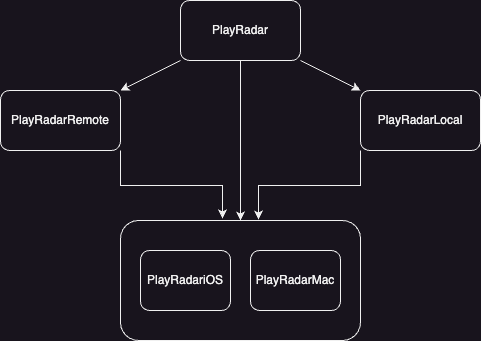

The diagram above was exported from draw.io. Its source (the exported page's mxGraphModel, read from the mxfile embedded in the PNG):
<mxGraphModel dx="984" dy="615" grid="1" gridSize="10" guides="1" tooltips="1" connect="1" arrows="1" fold="1" page="1" pageScale="1" pageWidth="850" pageHeight="1100" math="0" shadow="0">
  <root>
    <mxCell id="0" />
    <mxCell id="1" parent="0" />
    <mxCell id="2" value="PlayRadar" style="rounded=1;whiteSpace=wrap;html=1;" vertex="1" parent="1">
      <mxGeometry x="360" y="180" width="120" height="60" as="geometry" />
    </mxCell>
    <mxCell id="3" value="" style="endArrow=classic;html=1;rounded=0;exitX=0.5;exitY=1;exitDx=0;exitDy=0;entryX=0.5;entryY=0;entryDx=0;entryDy=0;" edge="1" source="2" target="6" parent="1">
      <mxGeometry width="50" height="50" relative="1" as="geometry">
        <mxPoint x="400" y="340" as="sourcePoint" />
        <mxPoint x="420" y="400" as="targetPoint" />
      </mxGeometry>
    </mxCell>
    <mxCell id="4" style="edgeStyle=orthogonalEdgeStyle;rounded=0;orthogonalLoop=1;jettySize=auto;html=1;exitX=0;exitY=1;exitDx=0;exitDy=0;entryX=0.575;entryY=-0.008;entryDx=0;entryDy=0;entryPerimeter=0;" edge="1" source="5" target="6" parent="1">
      <mxGeometry relative="1" as="geometry" />
    </mxCell>
    <mxCell id="5" value="PlayRadarLocal" style="rounded=1;whiteSpace=wrap;html=1;" vertex="1" parent="1">
      <mxGeometry x="540" y="270" width="120" height="60" as="geometry" />
    </mxCell>
    <mxCell id="6" value="" style="rounded=1;whiteSpace=wrap;html=1;" vertex="1" parent="1">
      <mxGeometry x="300" y="400" width="240" height="120" as="geometry" />
    </mxCell>
    <mxCell id="7" style="edgeStyle=orthogonalEdgeStyle;rounded=0;orthogonalLoop=1;jettySize=auto;html=1;exitX=1;exitY=1;exitDx=0;exitDy=0;entryX=0.425;entryY=-0.017;entryDx=0;entryDy=0;entryPerimeter=0;" edge="1" source="8" target="6" parent="1">
      <mxGeometry relative="1" as="geometry" />
    </mxCell>
    <mxCell id="8" value="PlayRadarRemote" style="rounded=1;whiteSpace=wrap;html=1;" vertex="1" parent="1">
      <mxGeometry x="180" y="270" width="120" height="60" as="geometry" />
    </mxCell>
    <mxCell id="9" value="" style="endArrow=classic;html=1;rounded=0;exitX=0;exitY=1;exitDx=0;exitDy=0;entryX=1;entryY=0;entryDx=0;entryDy=0;" edge="1" source="2" target="8" parent="1">
      <mxGeometry width="50" height="50" relative="1" as="geometry">
        <mxPoint x="430" y="250" as="sourcePoint" />
        <mxPoint x="430" y="410" as="targetPoint" />
      </mxGeometry>
    </mxCell>
    <mxCell id="10" value="" style="endArrow=classic;html=1;rounded=0;exitX=1;exitY=1;exitDx=0;exitDy=0;entryX=0;entryY=0;entryDx=0;entryDy=0;" edge="1" source="2" target="5" parent="1">
      <mxGeometry width="50" height="50" relative="1" as="geometry">
        <mxPoint x="370" y="250" as="sourcePoint" />
        <mxPoint x="320" y="280" as="targetPoint" />
      </mxGeometry>
    </mxCell>
    <mxCell id="11" value="PlayRadariOS" style="rounded=1;whiteSpace=wrap;html=1;" vertex="1" parent="1">
      <mxGeometry x="320" y="430" width="90" height="60" as="geometry" />
    </mxCell>
    <mxCell id="12" value="PlayRadarMac" style="rounded=1;whiteSpace=wrap;html=1;" vertex="1" parent="1">
      <mxGeometry x="430" y="430" width="90" height="60" as="geometry" />
    </mxCell>
  </root>
</mxGraphModel>